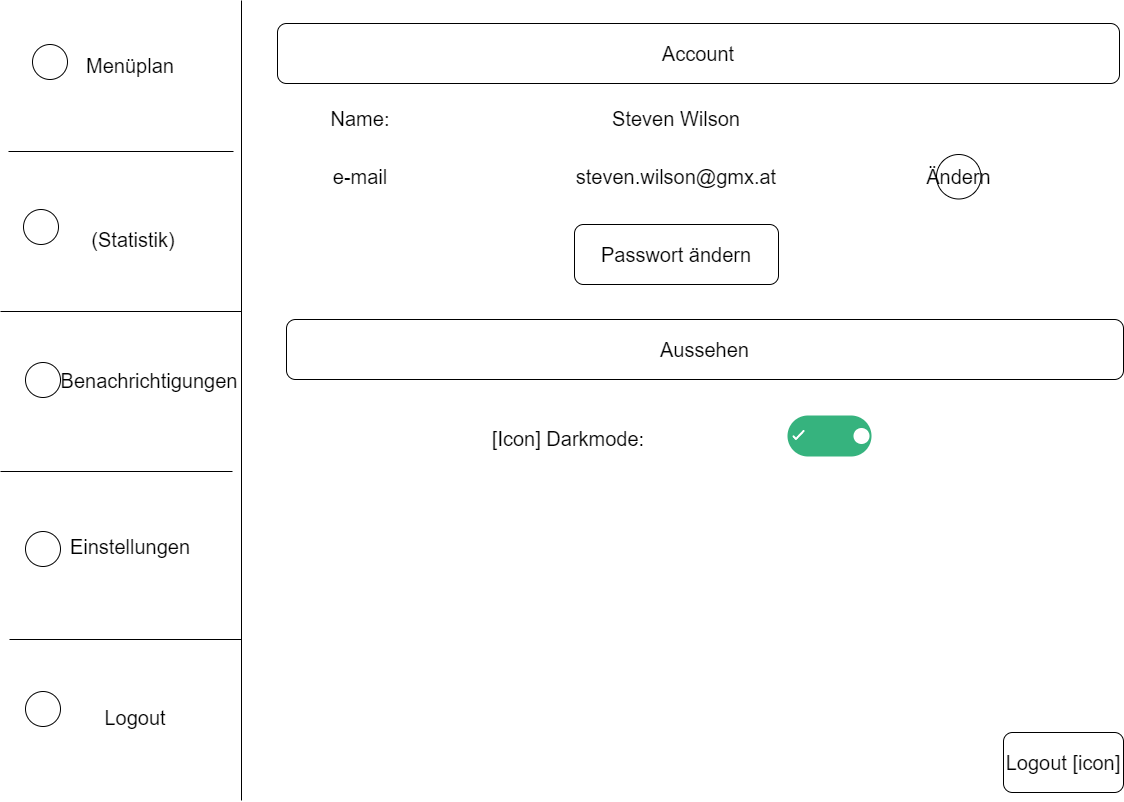

The diagram above was exported from draw.io. Its source (the exported page's mxGraphModel, read from the mxfile embedded in the PNG):
<mxGraphModel dx="1050" dy="629" grid="0" gridSize="10" guides="1" tooltips="1" connect="1" arrows="1" fold="1" page="1" pageScale="1" pageWidth="1169" pageHeight="827" math="0" shadow="0">
  <root>
    <mxCell id="0" />
    <mxCell id="1" parent="0" />
    <mxCell id="1bGVKXCvUIM2P_gptNi_-1" value="" style="endArrow=none;html=1;rounded=0;fontSize=15;" parent="1" edge="1">
      <mxGeometry width="50" height="50" relative="1" as="geometry">
        <mxPoint x="241" y="809" as="sourcePoint" />
        <mxPoint x="241" y="9" as="targetPoint" />
      </mxGeometry>
    </mxCell>
    <mxCell id="1bGVKXCvUIM2P_gptNi_-2" value="" style="endArrow=none;html=1;rounded=0;fontSize=15;" parent="1" edge="1">
      <mxGeometry width="50" height="50" relative="1" as="geometry">
        <mxPoint x="8" y="160" as="sourcePoint" />
        <mxPoint x="233" y="160" as="targetPoint" />
      </mxGeometry>
    </mxCell>
    <mxCell id="1bGVKXCvUIM2P_gptNi_-3" value="" style="endArrow=none;html=1;rounded=0;fontSize=15;" parent="1" edge="1">
      <mxGeometry width="50" height="50" relative="1" as="geometry">
        <mxPoint y="320" as="sourcePoint" />
        <mxPoint x="241" y="320" as="targetPoint" />
      </mxGeometry>
    </mxCell>
    <mxCell id="1bGVKXCvUIM2P_gptNi_-4" value="" style="endArrow=none;html=1;rounded=0;fontSize=15;" parent="1" edge="1">
      <mxGeometry width="50" height="50" relative="1" as="geometry">
        <mxPoint y="480" as="sourcePoint" />
        <mxPoint x="232" y="480" as="targetPoint" />
      </mxGeometry>
    </mxCell>
    <mxCell id="1bGVKXCvUIM2P_gptNi_-5" value="" style="endArrow=none;html=1;rounded=0;fontSize=15;" parent="1" edge="1">
      <mxGeometry width="50" height="50" relative="1" as="geometry">
        <mxPoint x="9" y="648" as="sourcePoint" />
        <mxPoint x="241" y="648" as="targetPoint" />
      </mxGeometry>
    </mxCell>
    <mxCell id="1bGVKXCvUIM2P_gptNi_-6" value="&lt;font style=&quot;font-size: 20px;&quot;&gt;Logout&lt;/font&gt;" style="text;html=1;strokeColor=none;fillColor=none;align=center;verticalAlign=middle;whiteSpace=wrap;rounded=0;fontSize=15;" parent="1" vertex="1">
      <mxGeometry x="105" y="711" width="60" height="30" as="geometry" />
    </mxCell>
    <mxCell id="1bGVKXCvUIM2P_gptNi_-7" value="&lt;font style=&quot;font-size: 20px;&quot;&gt;Einstellungen&lt;br&gt;&lt;/font&gt;" style="text;html=1;strokeColor=none;fillColor=none;align=center;verticalAlign=middle;whiteSpace=wrap;rounded=0;fontSize=15;" parent="1" vertex="1">
      <mxGeometry x="100" y="540" width="60" height="30" as="geometry" />
    </mxCell>
    <mxCell id="1bGVKXCvUIM2P_gptNi_-8" value="&lt;font style=&quot;font-size: 20px;&quot;&gt;Benachrichtigungen&lt;/font&gt;" style="text;html=1;strokeColor=none;fillColor=none;align=center;verticalAlign=middle;whiteSpace=wrap;rounded=0;fontSize=15;" parent="1" vertex="1">
      <mxGeometry x="119" y="373.5" width="60" height="30" as="geometry" />
    </mxCell>
    <mxCell id="1bGVKXCvUIM2P_gptNi_-9" value="&lt;font style=&quot;font-size: 20px;&quot;&gt;(Statistik)&lt;/font&gt;" style="text;html=1;strokeColor=none;fillColor=none;align=center;verticalAlign=middle;whiteSpace=wrap;rounded=0;fontSize=15;" parent="1" vertex="1">
      <mxGeometry x="103" y="233" width="60" height="30" as="geometry" />
    </mxCell>
    <mxCell id="1bGVKXCvUIM2P_gptNi_-10" value="&lt;font style=&quot;font-size: 20px;&quot;&gt;Menüplan&lt;/font&gt;" style="text;html=1;strokeColor=none;fillColor=none;align=center;verticalAlign=middle;whiteSpace=wrap;rounded=0;fontSize=15;" parent="1" vertex="1">
      <mxGeometry x="100" y="59" width="60" height="30" as="geometry" />
    </mxCell>
    <mxCell id="1bGVKXCvUIM2P_gptNi_-11" value="" style="ellipse;whiteSpace=wrap;html=1;aspect=fixed;fontSize=20;" parent="1" vertex="1">
      <mxGeometry x="32" y="53" width="35" height="35" as="geometry" />
    </mxCell>
    <mxCell id="1bGVKXCvUIM2P_gptNi_-12" value="" style="ellipse;whiteSpace=wrap;html=1;aspect=fixed;fontSize=20;" parent="1" vertex="1">
      <mxGeometry x="23" y="218" width="35" height="35" as="geometry" />
    </mxCell>
    <mxCell id="1bGVKXCvUIM2P_gptNi_-13" value="" style="ellipse;whiteSpace=wrap;html=1;aspect=fixed;fontSize=20;" parent="1" vertex="1">
      <mxGeometry x="25" y="371" width="35" height="35" as="geometry" />
    </mxCell>
    <mxCell id="1bGVKXCvUIM2P_gptNi_-14" value="" style="ellipse;whiteSpace=wrap;html=1;aspect=fixed;fontSize=20;" parent="1" vertex="1">
      <mxGeometry x="25" y="540" width="35" height="35" as="geometry" />
    </mxCell>
    <mxCell id="1bGVKXCvUIM2P_gptNi_-15" value="" style="ellipse;whiteSpace=wrap;html=1;aspect=fixed;fontSize=20;" parent="1" vertex="1">
      <mxGeometry x="25" y="700" width="35" height="35" as="geometry" />
    </mxCell>
    <mxCell id="ketD8haD5USTVLnw0Wh7-3" value="Account" style="rounded=1;whiteSpace=wrap;html=1;fontSize=20;" parent="1" vertex="1">
      <mxGeometry x="277" y="32" width="842" height="60" as="geometry" />
    </mxCell>
    <mxCell id="ketD8haD5USTVLnw0Wh7-4" value="Aussehen" style="rounded=1;whiteSpace=wrap;html=1;fontSize=20;" parent="1" vertex="1">
      <mxGeometry x="286" y="328" width="837" height="60" as="geometry" />
    </mxCell>
    <mxCell id="ketD8haD5USTVLnw0Wh7-5" value="Steven Wilson" style="text;html=1;strokeColor=none;fillColor=none;align=center;verticalAlign=middle;whiteSpace=wrap;rounded=0;fontSize=20;" parent="1" vertex="1">
      <mxGeometry x="461" y="112" width="430" height="30" as="geometry" />
    </mxCell>
    <mxCell id="ketD8haD5USTVLnw0Wh7-8" value="Name:&lt;span style=&quot;color: rgba(0, 0, 0, 0); font-family: monospace; font-size: 0px; text-align: start;&quot;&gt;%3CmxGraphModel%3E%3Croot%3E%3CmxCell%20id%3D%220%22%2F%3E%3CmxCell%20id%3D%221%22%20parent%3D%220%22%2F%3E%3CmxCell%20id%3D%222%22%20value%3D%221AHIF%22%20style%3D%22text%3Bhtml%3D1%3BstrokeColor%3Dnone%3BfillColor%3Dnone%3Balign%3Dcenter%3BverticalAlign%3Dmiddle%3BwhiteSpace%3Dwrap%3Brounded%3D0%3BfontSize%3D20%3B%22%20vertex%3D%221%22%20parent%3D%221%22%3E%3CmxGeometry%20x%3D%22297%22%20y%3D%22168%22%20width%3D%22576%22%20height%3D%2230%22%20as%3D%22geometry%22%2F%3E%3C%2FmxCell%3E%3C%2Froot%3E%3C%2FmxGraphModel%3E&lt;/span&gt;" style="text;html=1;strokeColor=none;fillColor=none;align=center;verticalAlign=middle;whiteSpace=wrap;rounded=0;fontSize=20;" parent="1" vertex="1">
      <mxGeometry x="286" y="112" width="148" height="30" as="geometry" />
    </mxCell>
    <mxCell id="ketD8haD5USTVLnw0Wh7-10" value="e-mail" style="text;html=1;strokeColor=none;fillColor=none;align=center;verticalAlign=middle;whiteSpace=wrap;rounded=0;fontSize=20;" parent="1" vertex="1">
      <mxGeometry x="286" y="170.25" width="148" height="30" as="geometry" />
    </mxCell>
    <mxCell id="ketD8haD5USTVLnw0Wh7-12" value="steven.wilson@gmx.at" style="text;html=1;strokeColor=none;fillColor=none;align=center;verticalAlign=middle;whiteSpace=wrap;rounded=0;fontSize=20;" parent="1" vertex="1">
      <mxGeometry x="461" y="170.25" width="430" height="30" as="geometry" />
    </mxCell>
    <mxCell id="ketD8haD5USTVLnw0Wh7-14" value="Ändern" style="ellipse;whiteSpace=wrap;html=1;aspect=fixed;fontSize=20;" parent="1" vertex="1">
      <mxGeometry x="936" y="163" width="44.5" height="44.5" as="geometry" />
    </mxCell>
    <mxCell id="ketD8haD5USTVLnw0Wh7-15" value="Passwort ändern" style="rounded=1;whiteSpace=wrap;html=1;fontSize=20;" parent="1" vertex="1">
      <mxGeometry x="574" y="233" width="204" height="60" as="geometry" />
    </mxCell>
    <mxCell id="ketD8haD5USTVLnw0Wh7-16" value="Logout [icon]" style="rounded=1;whiteSpace=wrap;html=1;fontSize=20;" parent="1" vertex="1">
      <mxGeometry x="1003" y="741" width="120" height="60" as="geometry" />
    </mxCell>
    <mxCell id="ketD8haD5USTVLnw0Wh7-17" value="[Icon] Darkmode:" style="text;html=1;strokeColor=none;fillColor=none;align=center;verticalAlign=middle;whiteSpace=wrap;rounded=0;fontSize=20;" parent="1" vertex="1">
      <mxGeometry x="335" y="432" width="466" height="30" as="geometry" />
    </mxCell>
    <mxCell id="ketD8haD5USTVLnw0Wh7-19" value="" style="fillColor=#36B37E;strokeColor=none;rounded=1;arcSize=50;sketch=0;hachureGap=4;pointerEvents=0;fontFamily=Architects Daughter;fontSource=https%3A%2F%2Ffonts.googleapis.com%2Fcss%3Ffamily%3DArchitects%2BDaughter;fontSize=20;" parent="1" vertex="1">
      <mxGeometry x="787" y="424" width="84" height="41" as="geometry" />
    </mxCell>
    <mxCell id="ketD8haD5USTVLnw0Wh7-20" value="" style="shape=ellipse;strokeColor=none;fillColor=#ffffff;sketch=0;hachureGap=4;pointerEvents=0;fontFamily=Architects Daughter;fontSource=https%3A%2F%2Ffonts.googleapis.com%2Fcss%3Ffamily%3DArchitects%2BDaughter;fontSize=20;" parent="ketD8haD5USTVLnw0Wh7-19" vertex="1">
      <mxGeometry x="1" y="0.5" width="16" height="16" relative="1" as="geometry">
        <mxPoint x="-18" y="-8" as="offset" />
      </mxGeometry>
    </mxCell>
    <mxCell id="ketD8haD5USTVLnw0Wh7-21" value="" style="html=1;shadow=0;dashed=0;shape=mxgraph.atlassian.check;strokeColor=#ffffff;strokeWidth=2;sketch=1;hachureGap=4;pointerEvents=0;fontFamily=Architects Daughter;fontSource=https%3A%2F%2Ffonts.googleapis.com%2Fcss%3Ffamily%3DArchitects%2BDaughter;fontSize=20;" parent="ketD8haD5USTVLnw0Wh7-19" vertex="1">
      <mxGeometry y="0.5" width="10" height="8" relative="1" as="geometry">
        <mxPoint x="6" y="-5" as="offset" />
      </mxGeometry>
    </mxCell>
  </root>
</mxGraphModel>